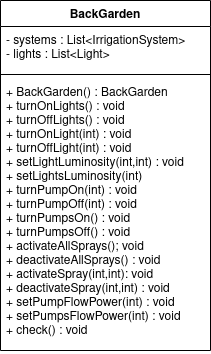

The diagram above was exported from draw.io. Its source (the exported page's mxGraphModel, read from the mxfile embedded in the PNG):
<mxGraphModel dx="1107" dy="600" grid="1" gridSize="10" guides="1" tooltips="1" connect="1" arrows="1" fold="1" page="1" pageScale="1" pageWidth="827" pageHeight="1169" math="0" shadow="0">
  <root>
    <mxCell id="WIyWlLk6GJQsqaUBKTNV-0" />
    <mxCell id="WIyWlLk6GJQsqaUBKTNV-1" parent="WIyWlLk6GJQsqaUBKTNV-0" />
    <mxCell id="PiBv0PcFo16NkA-1zVy4-0" value="BackGarden" style="swimlane;fontStyle=1;align=center;verticalAlign=top;childLayout=stackLayout;horizontal=1;startSize=26;horizontalStack=0;resizeParent=1;resizeParentMax=0;resizeLast=0;collapsible=1;marginBottom=0;" vertex="1" parent="WIyWlLk6GJQsqaUBKTNV-1">
      <mxGeometry x="340" y="270" width="210" height="350" as="geometry" />
    </mxCell>
    <mxCell id="PiBv0PcFo16NkA-1zVy4-1" value="- systems : List&lt;IrrigationSystem&gt;&#10;- lights : List&lt;Light&gt;" style="text;strokeColor=none;fillColor=none;align=left;verticalAlign=top;spacingLeft=4;spacingRight=4;overflow=hidden;rotatable=0;points=[[0,0.5],[1,0.5]];portConstraint=eastwest;" vertex="1" parent="PiBv0PcFo16NkA-1zVy4-0">
      <mxGeometry y="26" width="210" height="44" as="geometry" />
    </mxCell>
    <mxCell id="PiBv0PcFo16NkA-1zVy4-2" value="" style="line;strokeWidth=1;fillColor=none;align=left;verticalAlign=middle;spacingTop=-1;spacingLeft=3;spacingRight=3;rotatable=0;labelPosition=right;points=[];portConstraint=eastwest;" vertex="1" parent="PiBv0PcFo16NkA-1zVy4-0">
      <mxGeometry y="70" width="210" height="8" as="geometry" />
    </mxCell>
    <mxCell id="PiBv0PcFo16NkA-1zVy4-3" value="+ BackGarden() : BackGarden&#10;+ turnOnLights() : void&#10;+ turnOffLights() : void &#10;+ turnOnLight(int) : void&#10;+ turnOffLight(int) : void&#10;+ setLightLuminosity(int,int) : void&#10;+ setLightsLuminosity(int)&#10;+ turnPumpOn(int) : void&#10;+ turnPumpOff(int) : void&#10;+ turnPumpsOn() : void&#10;+ turnPumpsOff() : void&#10;+ activateAllSprays(); void&#10;+ deactivateAllSprays() : void&#10;+ activateSpray(int,int): void&#10;+ deactivateSpray(int,int) : void&#10;+ setPumpFlowPower(int) : void&#10;+ setPumpsFlowPower(int) : void&#10;+ check() : void&#10;" style="text;strokeColor=none;fillColor=none;align=left;verticalAlign=top;spacingLeft=4;spacingRight=4;overflow=hidden;rotatable=0;points=[[0,0.5],[1,0.5]];portConstraint=eastwest;" vertex="1" parent="PiBv0PcFo16NkA-1zVy4-0">
      <mxGeometry y="78" width="210" height="272" as="geometry" />
    </mxCell>
  </root>
</mxGraphModel>